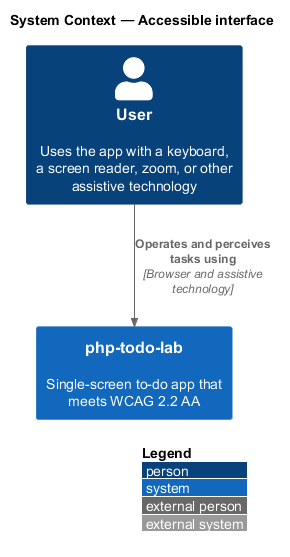

The diagram above was rendered by PlantUML. Its source (embedded in the PNG):
@startuml
!include <C4/C4_Context>
LAYOUT_WITH_LEGEND()
title System Context — Accessible interface

Person(user, "User", "Uses the app with a keyboard, a screen reader, zoom, or other assistive technology")
System(app, "php-todo-lab", "Single-screen to-do app that meets WCAG 2.2 AA")

Rel(user, app, "Operates and perceives tasks using", "Browser and assistive technology")
@enduml